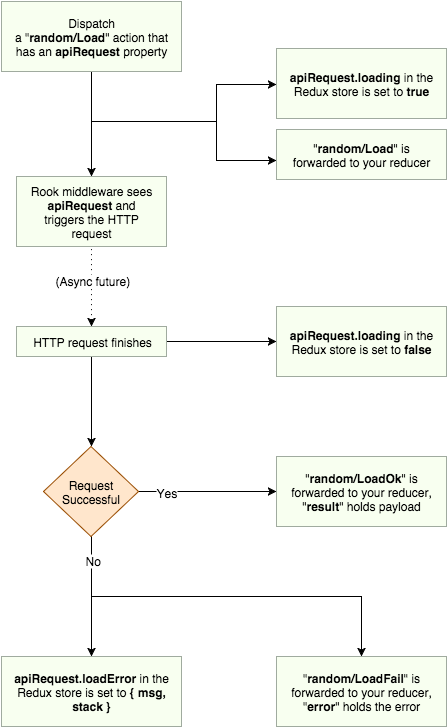

The diagram above was exported from draw.io. Its source (the exported page's mxGraphModel, read from the mxfile embedded in the PNG):
<mxGraphModel dx="1497" dy="1014" grid="0" gridSize="10" guides="1" tooltips="1" connect="1" arrows="1" fold="1" page="0" pageScale="1" pageWidth="826" pageHeight="1169" background="#ffffff" math="0">
  <root>
    <mxCell id="0" />
    <mxCell id="1" parent="0" />
    <mxCell id="6" style="edgeStyle=orthogonalEdgeStyle;rounded=0;html=1;exitX=0.5;exitY=1;entryX=0.5;entryY=0;jettySize=auto;orthogonalLoop=1;" parent="1" source="2" target="5" edge="1">
      <mxGeometry relative="1" as="geometry" />
    </mxCell>
    <mxCell id="2" value="Dispatch a&amp;nbsp;&lt;span&gt;&quot;&lt;/span&gt;&lt;b&gt;random/Load&lt;/b&gt;&lt;span&gt;&quot;&lt;/span&gt;&amp;nbsp;action that has an&amp;nbsp;&lt;b&gt;apiRequest&lt;/b&gt;&amp;nbsp;property" style="whiteSpace=wrap;html=1;spacing=10;plain-red;gradientColor=none;fillColor=#F8FFF0;strokeColor=#A0AB9F;" parent="1" vertex="1">
      <mxGeometry x="115" y="85" width="180" height="70" as="geometry" />
    </mxCell>
    <mxCell id="13" style="edgeStyle=orthogonalEdgeStyle;rounded=0;html=1;jettySize=auto;orthogonalLoop=1;entryX=0;entryY=0.5;" parent="1" edge="1">
      <mxGeometry relative="1" as="geometry">
        <mxPoint x="205" y="205" as="sourcePoint" />
        <mxPoint x="390" y="168" as="targetPoint" />
        <Array as="points">
          <mxPoint x="330" y="205" />
          <mxPoint x="330" y="168" />
        </Array>
      </mxGeometry>
    </mxCell>
    <mxCell id="14" style="edgeStyle=orthogonalEdgeStyle;rounded=0;html=1;jettySize=auto;orthogonalLoop=1;" parent="1" target="8" edge="1">
      <mxGeometry relative="1" as="geometry">
        <mxPoint x="205" y="167" as="sourcePoint" />
        <mxPoint x="390" y="262" as="targetPoint" />
        <Array as="points">
          <mxPoint x="205" y="205" />
          <mxPoint x="330" y="205" />
          <mxPoint x="330" y="244" />
        </Array>
      </mxGeometry>
    </mxCell>
    <mxCell id="5" value="Rook middleware sees &lt;b&gt;apiRequest&lt;/b&gt;&amp;nbsp;and triggers the&amp;nbsp;HTTP request" style="whiteSpace=wrap;html=1;strokeColor=#A0AB9F;fillColor=#F8FFF0;gradientColor=none;spacing=10;" parent="1" vertex="1">
      <mxGeometry x="130" y="260" width="150" height="70" as="geometry" />
    </mxCell>
    <mxCell id="17" style="edgeStyle=orthogonalEdgeStyle;rounded=0;html=1;exitX=1;exitY=0.5;entryX=0;entryY=0.5;jettySize=auto;orthogonalLoop=1;" parent="1" source="7" target="16" edge="1">
      <mxGeometry relative="1" as="geometry" />
    </mxCell>
    <mxCell id="20" style="edgeStyle=orthogonalEdgeStyle;rounded=0;html=1;exitX=0.5;exitY=1;entryX=0.5;entryY=0;jettySize=auto;orthogonalLoop=1;" parent="1" source="7" target="19" edge="1">
      <mxGeometry relative="1" as="geometry" />
    </mxCell>
    <mxCell id="7" value="HTTP request finishes" style="whiteSpace=wrap;html=1;strokeColor=#A0AB9F;fillColor=#F8FFF0;gradientColor=none;spacing=10;" parent="1" vertex="1">
      <mxGeometry x="130" y="410" width="150" height="30" as="geometry" />
    </mxCell>
    <mxCell id="8" value="&quot;&lt;b&gt;random/Load&lt;/b&gt;&quot; is forwarded to your reducer" style="whiteSpace=wrap;html=1;strokeColor=#A0AB9F;fillColor=#F8FFF0;gradientColor=none;spacing=10;" parent="1" vertex="1">
      <mxGeometry x="390" y="213" width="170" height="50" as="geometry" />
    </mxCell>
    <mxCell id="11" value="&lt;b&gt;apiRequest.loading&lt;/b&gt;&amp;nbsp;in the Redux store is set to &lt;b&gt;true&lt;/b&gt;" style="whiteSpace=wrap;html=1;spacing=10;strokeColor=#A0AB9F;fillColor=#F8FFF0;gradientColor=none;" parent="1" vertex="1">
      <mxGeometry x="390" y="132" width="170" height="70" as="geometry" />
    </mxCell>
    <mxCell id="16" value="&lt;b&gt;apiRequest.loading &lt;/b&gt;in the Redux store is set to &lt;b&gt;false&lt;/b&gt;" style="whiteSpace=wrap;html=1;spacing=10;strokeColor=#A0AB9F;fillColor=#F8FFF0;gradientColor=none;" parent="1" vertex="1">
      <mxGeometry x="390" y="390" width="170" height="70" as="geometry" />
    </mxCell>
    <mxCell id="26" style="edgeStyle=orthogonalEdgeStyle;rounded=0;html=1;exitX=0.5;exitY=1;jettySize=auto;orthogonalLoop=1;" parent="1" source="19" target="25" edge="1">
      <mxGeometry relative="1" as="geometry" />
    </mxCell>
    <mxCell id="27" style="edgeStyle=orthogonalEdgeStyle;rounded=0;html=1;exitX=0.5;exitY=1;entryX=0.5;entryY=0;jettySize=auto;orthogonalLoop=1;" parent="1" source="19" target="24" edge="1">
      <mxGeometry relative="1" as="geometry" />
    </mxCell>
    <mxCell id="28" value="No" style="text;html=1;resizable=0;points=[];;align=center;verticalAlign=middle;labelBackgroundColor=#ffffff;" parent="27" vertex="1" connectable="0">
      <mxGeometry x="-0.8074" y="1" relative="1" as="geometry">
        <mxPoint y="-15" as="offset" />
      </mxGeometry>
    </mxCell>
    <mxCell id="35" style="edgeStyle=orthogonalEdgeStyle;rounded=0;html=1;exitX=1;exitY=0.5;entryX=0;entryY=0.5;startArrow=none;startFill=0;jettySize=auto;orthogonalLoop=1;strokeColor=#000000;" edge="1" parent="1" source="19" target="21">
      <mxGeometry relative="1" as="geometry" />
    </mxCell>
    <mxCell id="36" value="Yes" style="text;html=1;resizable=0;points=[];;align=center;verticalAlign=middle;labelBackgroundColor=#ffffff;" vertex="1" connectable="0" parent="35">
      <mxGeometry x="-0.3188" y="2" relative="1" as="geometry">
        <mxPoint x="-19" y="2" as="offset" />
      </mxGeometry>
    </mxCell>
    <mxCell id="19" value="Request Successful" style="rhombus;whiteSpace=wrap;html=1;strokeColor=#994C00;fillColor=#FFE6CC;gradientColor=none;spacing=10;" parent="1" vertex="1">
      <mxGeometry x="157" y="530" width="95" height="90" as="geometry" />
    </mxCell>
    <mxCell id="21" value="&quot;&lt;b&gt;random/LoadOk&lt;/b&gt;&quot; is forwarded to your reducer, &quot;&lt;b&gt;result&lt;/b&gt;&quot; holds payload" style="whiteSpace=wrap;html=1;strokeColor=#A0AB9F;fillColor=#F8FFF0;gradientColor=none;spacing=10;" parent="1" vertex="1">
      <mxGeometry x="390" y="540" width="170" height="70" as="geometry" />
    </mxCell>
    <mxCell id="24" value="&quot;&lt;b&gt;random/LoadFail&lt;/b&gt;&quot; is forwarded to your reducer, &quot;&lt;b&gt;error&lt;/b&gt;&quot; holds the error" style="whiteSpace=wrap;html=1;strokeColor=#A0AB9F;fillColor=#F8FFF0;gradientColor=none;spacing=10;" parent="1" vertex="1">
      <mxGeometry x="390" y="740" width="170" height="70" as="geometry" />
    </mxCell>
    <mxCell id="25" value="&lt;b&gt;apiRequest.loadError&lt;/b&gt;&amp;nbsp;in the Redux store is set to &lt;b&gt;{ msg, stack }&lt;/b&gt;" style="whiteSpace=wrap;html=1;spacing=10;strokeColor=#A0AB9F;fillColor=#F8FFF0;gradientColor=none;" parent="1" vertex="1">
      <mxGeometry x="115" y="740" width="180" height="70" as="geometry" />
    </mxCell>
    <mxCell id="29" value="" style="endArrow=none;html=1;dashed=1;dashPattern=1 4;exitX=0.5;exitY=0;entryX=0.5;entryY=1;strokeColor=#000000;targetPerimeterSpacing=0;startArrow=classic;startFill=1;" edge="1" parent="1" source="7" target="5">
      <mxGeometry width="50" height="50" relative="1" as="geometry">
        <mxPoint x="10" y="60" as="sourcePoint" />
        <mxPoint x="60" y="10" as="targetPoint" />
      </mxGeometry>
    </mxCell>
    <mxCell id="30" value="(Async future)" style="text;html=1;resizable=0;points=[];;align=center;verticalAlign=middle;labelBackgroundColor=#ffffff;" vertex="1" connectable="0" parent="29">
      <mxGeometry x="0.1636" y="-4" relative="1" as="geometry">
        <mxPoint x="-3" as="offset" />
      </mxGeometry>
    </mxCell>
  </root>
</mxGraphModel>